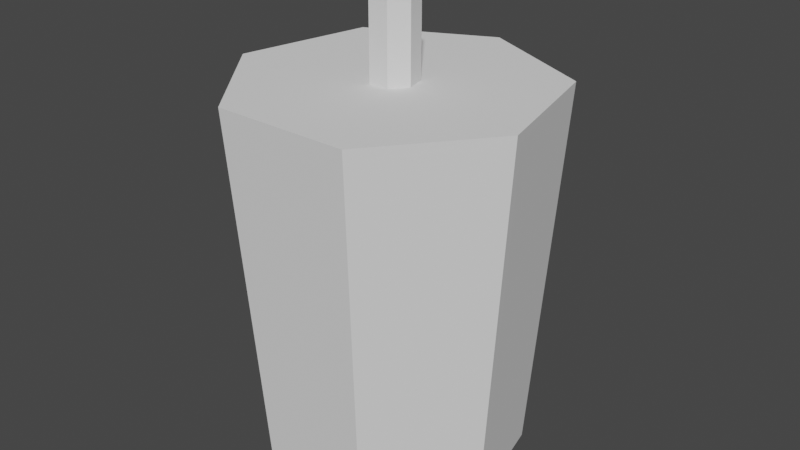 # Source: Hanging_Lantern.blend  (saved by Blender 2.93.21; exported with 4.5.12 LTS)
import bpy
from mathutils import Matrix  # noqa: F401  (used for matrix-valued properties, if any)

bpy.ops.wm.read_factory_settings(use_empty=True)
scene = bpy.context.scene
scene.name = 'Scene'

# ---- collections
col_collection = bpy.data.collections.new('Collection'); scene.collection.children.link(col_collection)
col_lantern = bpy.data.collections.new('Lantern'); scene.collection.children.link(col_lantern)

# ---- world
world_world = bpy.data.worlds.new('World'); scene.world = world_world
world_world.use_nodes = True; world_world.node_tree.nodes.clear()
_N = world_world.node_tree.nodes; _L = world_world.node_tree.links
n0 = _N.new('ShaderNodeOutputWorld'); n0.name = 'World Output'; n0.location = (300, 300)
n1 = _N.new('ShaderNodeBackground'); n1.name = 'Background'; n1.location = (10, 300)
n1.inputs[0].default_value = (0.05088, 0.05088, 0.05088, 1.0)
_L.new(n1.outputs[0], n0.inputs[0])
n0.is_active_output = True
world_world.color = (0.05088, 0.05088, 0.05088)
world_world.use_sun_shadow = False
world_world.sun_shadow_jitter_overblur = 0.0

# ---- meshes
me_cylinder_002 = bpy.data.meshes.new('Cylinder.002')
me_cylinder_002.from_pydata([(1.192e-08, 1.0, -0.518), (1.192e-08, 1.0, 0.518), (0.9511, 0.309, -0.518), (0.9511, 0.309, 0.518), (0.5878, -0.809, -0.518), (0.5878, -0.809, 0.518), (-0.5878, -0.809, -0.518), (-0.5878, -0.809, 0.518), (-0.9511, 0.309, -0.518), (-0.9511, 0.309, 0.518)], [], [(0, 1, 3, 2), (2, 3, 5, 4), (4, 5, 7, 6), (3, 1, 9, 7, 5), (6, 7, 9, 8), (8, 9, 1, 0), (0, 2, 4, 6, 8)])
_uv = me_cylinder_002.uv_layers.new(name='UVMap')
_uv.uv.foreach_set('vector', [1.0, 0.5, 1.0, 1.0, 0.8, 1.0, 0.8, 0.5, 0.8, 0.5, 0.8, 1.0, 0.6, 1.0, 0.6, 0.5, 0.6, 0.5, 0.6, 1.0, 0.4, 1.0, 0.4, 0.5, 0.4783, 0.3242, 0.25, 0.49, 0.02175, 0.3242, 0.1089, 0.05584, 0.3911, 0.05584, 0.4, 0.5, 0.4, 1.0, 0.2, 1.0, 0.2, 0.5, 0.2, 0.5, 0.2, 1.0, 2.98e-08, 1.0, 2.98e-08, 0.5, 0.75, 0.49, 0.9783, 0.3242, 0.8911, 0.05584, 0.6089, 0.05584, 0.5217, 0.3242])
me_cylinder_002.use_remesh_fix_poles = True
me_cylinder_002.use_remesh_preserve_attributes = False
me_cylinder_002.update()
me_cube_002 = bpy.data.meshes.new('Cube.002')
me_cube_002.from_pydata([(-0.05495, -0.005921, -0.6403), (0.08592, 0.1915, -0.2321), (-0.2054, -0.02213, -0.2321), (0.03197, -0.04532, -0.6403), (0.02299, 0.05124, -0.6403), (0.1195, -0.1694, -0.2321), (0.08592, 0.1915, -0.2321), (0.1195, -0.1694, -0.2321), (-0.2054, -0.02213, -0.2321), (0.08592, 0.1915, 0.1468), (0.1195, -0.1694, 0.1468), (-0.2054, -0.02213, 0.1468), (0.01547, 0.03448, 0.4609), (0.02151, -0.03049, 0.4609), (-0.03697, -0.003984, 0.4609), (0.00639, 0.01425, 0.4968), (0.008886, -0.0126, 0.4968), (-0.01528, -0.001646, 0.4968)], [], [(2, 5, 7, 8), (0, 3, 5, 2), (3, 4, 1, 5), (4, 0, 2, 1), (0, 4, 3), (8, 7, 10, 11), (1, 2, 8, 6), (5, 1, 6, 7), (11, 10, 13, 14), (6, 8, 11, 9), (7, 6, 9, 10), (14, 13, 16, 17), (9, 11, 14, 12), (10, 9, 12, 13), (17, 16, 15), (12, 14, 17, 15), (13, 12, 15, 16)])
_uv = me_cube_002.uv_layers.new(name='UVMap')
_uv.uv.foreach_set('vector', [0.625, 1.0, 0.625, 0.75, 0.625, 0.75, 0.625, 1.0, 0.625, 1.0, 0.625, 0.75, 0.625, 0.75, 0.625, 1.0, 0.625, 0.75, 0.625, 0.5, 0.625, 0.5, 0.625, 0.75, 0.625, 0.5, 0.625, 1.0, 0.625, 1.0, 0.625, 0.5, 0.625, 1.0, 0.625, 0.5, 0.625, 0.75, 0.625, 1.0, 0.625, 0.75, 0.625, 0.75, 0.625, 1.0, 0.625, 0.5, 0.625, 1.0, 0.625, 1.0, 0.625, 0.5, 0.625, 0.75, 0.625, 0.5, 0.625, 0.5, 0.625, 0.75, 0.625, 1.0, 0.625, 0.75, 0.625, 0.75, 0.625, 1.0, 0.625, 0.5, 0.625, 1.0, 0.625, 1.0, 0.625, 0.5, 0.625, 0.75, 0.625, 0.5, 0.625, 0.5, 0.625, 0.75, 0.625, 1.0, 0.625, 0.75, 0.625, 0.75, 0.625, 1.0, 0.625, 0.5, 0.625, 1.0, 0.625, 1.0, 0.625, 0.5, 0.625, 0.75, 0.625, 0.5, 0.625, 0.5, 0.625, 0.75, 0.625, 1.0, 0.625, 0.75, 0.625, 0.5, 0.625, 0.5, 0.625, 1.0, 0.625, 1.0, 0.625, 0.5, 0.625, 0.75, 0.625, 0.5, 0.625, 0.5, 0.625, 0.75])
me_cube_002.use_remesh_fix_poles = True
me_cube_002.use_remesh_preserve_attributes = False
me_cube_002.update()
me_cube_001 = bpy.data.meshes.new('Cube.001')
me_cube_001.from_pydata([(-0.2951, -0.03179, -0.3195), (-0.2951, -0.03179, 0.3195), (0.1716, -0.2434, -0.3195), (0.1716, -0.2434, 0.3195), (0.1234, 0.2752, -0.3195), (0.1234, 0.2752, 0.3195)], [], [(4, 2, 0), (4, 5, 3, 2), (2, 3, 1, 0), (0, 1, 5, 4), (1, 3, 5)])
_uv = me_cube_001.uv_layers.new(name='UVMap')
_uv.uv.foreach_set('vector', [0.375, 0.5, 0.375, 0.75, 0.375, 1.0, 0.375, 0.5, 0.625, 0.5, 0.625, 0.75, 0.375, 0.75, 0.375, 0.75, 0.625, 0.75, 0.625, 1.0, 0.375, 1.0, 0.375, 1.0, 0.625, 1.0, 0.625, 0.5, 0.375, 0.5, 0.625, 1.0, 0.625, 0.75, 0.625, 0.5])
me_cube_001.use_remesh_fix_poles = True
me_cube_001.use_remesh_preserve_attributes = False
me_cube_001.update()
me_cylinder = bpy.data.meshes.new('Cylinder')
me_cylinder.from_pydata([(0.07211, 0.9712, 0.09771), (0.07211, 1.176, 2.877), (0.7143, 0.6619, 0.09771), (0.8746, 0.7897, 2.877), (0.9308, -0.2864, 0.09771), (1.131, -0.332, 2.877), (0.3564, -0.9063, 0.09771), (0.4453, -1.091, 2.877), (-0.4863, -0.8437, 0.09771), (-0.5753, -1.028, 2.877), (-0.9629, -0.1458, 0.09771), (-1.163, -0.1914, 2.877), (-0.7143, 0.6619, 0.09771), (-0.8746, 0.7897, 2.877), (-0.07211, 0.9712, 0.09771), (0.8042, 0.5491, 0.09771), (0.9645, 0.6769, 2.877), (-0.07211, 1.176, 2.877), (0.0, 1.0, 0.01788), (5.142e-08, 0.1805, 2.957), (-0.9645, 0.6769, 2.877), (-0.8042, 0.5491, 0.09771), (-1.131, -0.332, 2.877), (-0.9308, -0.2864, 0.09771), (-0.7818, 0.6235, 0.01788), (-0.1411, 0.1125, 2.957), (-0.4453, -1.091, 2.877), (-0.3564, -0.9063, 0.09771), (-0.9749, -0.2225, 0.01788), (-0.1759, -0.04015, 2.957), (0.5753, -1.028, 2.877), (0.4863, -0.8437, 0.09771), (-0.4339, -0.901, 0.01788), (-0.07829, -0.1626, 2.957), (1.163, -0.1914, 2.877), (0.9629, -0.1458, 0.09771), (0.4339, -0.901, 0.01788), (0.07829, -0.1626, 2.957), (0.1411, 0.1125, 2.957), (0.7818, 0.6235, 0.01788), (0.9749, -0.2225, 0.01788), (0.1759, -0.04015, 2.957), (0.9513, 0.7586, 2.957), (0.0, 1.217, 2.957), (1.186, -0.2707, 2.957), (0.5279, -1.096, 2.957), (-0.5279, -1.096, 2.957), (-1.186, -0.2707, 2.957), (-0.9513, 0.7586, 2.957), (0.1411, 0.1125, 3.664), (5.245e-07, 0.1805, 3.664), (0.1759, -0.04015, 3.664), (0.0783, -0.1626, 3.664), (-0.07829, -0.1626, 3.664), (-0.1759, -0.04015, 3.664), (-0.1411, 0.1125, 3.664)], [], [(25, 29, 54, 55), (18, 39, 40, 36, 32, 28, 24), (0, 2, 39, 18), (3, 1, 43, 42), (1, 0, 18, 43), (2, 3, 42, 39), (14, 17, 43, 18), (13, 12, 24, 48), (12, 14, 18, 24), (17, 13, 48, 43), (11, 10, 28, 47), (10, 21, 24, 28), (20, 11, 47, 48), (21, 20, 48, 24), (9, 8, 32, 46), (8, 23, 28, 32), (22, 9, 46, 47), (23, 22, 47, 28), (7, 6, 36, 45), (6, 27, 32, 36), (26, 7, 45, 46), (27, 26, 46, 32), (5, 4, 40, 44), (4, 31, 36, 40), (30, 5, 44, 45), (31, 30, 45, 36), (16, 15, 39, 42), (15, 35, 40, 39), (34, 16, 42, 44), (35, 34, 44, 40), (19, 38, 42, 43), (38, 41, 44, 42), (41, 37, 45, 44), (37, 33, 46, 45), (33, 29, 47, 46), (29, 25, 48, 47), (25, 19, 43, 48), (49, 50, 55, 54, 53, 52, 51), (33, 37, 52, 53), (41, 38, 49, 51), (19, 25, 55, 50), (29, 33, 53, 54), (37, 41, 51, 52), (38, 19, 50, 49)])
_uv = me_cylinder.uv_layers.new(name='UVMap')
_uv.uv.foreach_set('vector', [0.2222, 0.2722, 0.2153, 0.2421, 0.2153, 0.2421, 0.2222, 0.2722, 0.75, 0.49, 0.9376, 0.3996, 0.984, 0.1966, 0.8541, 0.03377, 0.6459, 0.03377, 0.516, 0.1966, 0.5624, 0.3996, 0.9871, 0.5136, 0.8701, 0.5136, 0.8571, 0.5, 1.0, 0.5, 0.8682, 0.9864, 0.989, 0.9864, 1.0, 1.0, 0.8571, 1.0, 0.989, 0.9864, 0.9871, 0.5136, 1.0, 0.5, 1.0, 1.0, 0.8701, 0.5136, 0.8682, 0.9864, 0.8571, 1.0, 0.8571, 0.5, 0.01294, 0.5136, 0.01101, 0.9864, 2.98e-08, 1.0, 2.98e-08, 0.5, 0.1318, 0.9864, 0.1299, 0.5136, 0.1429, 0.5, 0.1429, 1.0, 0.1299, 0.5136, 0.01294, 0.5136, 2.98e-08, 0.5, 0.1429, 0.5, 0.01101, 0.9864, 0.1318, 0.9864, 0.1429, 1.0, 2.98e-08, 1.0, 0.2747, 0.9864, 0.2728, 0.5136, 0.2857, 0.5, 0.2857, 1.0, 0.2728, 0.5136, 0.1558, 0.5136, 0.1429, 0.5, 0.2857, 0.5, 0.1539, 0.9864, 0.2747, 0.9864, 0.2857, 1.0, 0.1429, 1.0, 0.1558, 0.5136, 0.1539, 0.9864, 0.1429, 1.0, 0.1429, 0.5, 0.4176, 0.9864, 0.4156, 0.5136, 0.4286, 0.5, 0.4286, 1.0, 0.4156, 0.5136, 0.2987, 0.5136, 0.2857, 0.5, 0.4286, 0.5, 0.2967, 0.9864, 0.4176, 0.9864, 0.4286, 1.0, 0.2857, 1.0, 0.2987, 0.5136, 0.2967, 0.9864, 0.2857, 1.0, 0.2857, 0.5, 0.5604, 0.9864, 0.5585, 0.5136, 0.5714, 0.5, 0.5714, 1.0, 0.5585, 0.5136, 0.4415, 0.5136, 0.4286, 0.5, 0.5714, 0.5, 0.4396, 0.9864, 0.5604, 0.9864, 0.5714, 1.0, 0.4286, 1.0, 0.4415, 0.5136, 0.4396, 0.9864, 0.4286, 1.0, 0.4286, 0.5, 0.7033, 0.9864, 0.7013, 0.5136, 0.7143, 0.5, 0.7143, 1.0, 0.7013, 0.5136, 0.5844, 0.5136, 0.5714, 0.5, 0.7143, 0.5, 0.5824, 0.9864, 0.7033, 0.9864, 0.7143, 1.0, 0.5714, 1.0, 0.5844, 0.5136, 0.5824, 0.9864, 0.5714, 1.0, 0.5714, 0.5, 0.8461, 0.9864, 0.8442, 0.5136, 0.8571, 0.5, 0.8571, 1.0, 0.8442, 0.5136, 0.7272, 0.5136, 0.7143, 0.5, 0.8571, 0.5, 0.7253, 0.9864, 0.8461, 0.9864, 0.8571, 1.0, 0.7143, 1.0, 0.7272, 0.5136, 0.7253, 0.9864, 0.7143, 1.0, 0.7143, 0.5, 0.25, 0.2856, 0.2778, 0.2722, 0.4376, 0.3996, 0.25, 0.49, 0.2778, 0.2722, 0.2847, 0.2421, 0.484, 0.1966, 0.4376, 0.3996, 0.2847, 0.2421, 0.2654, 0.2179, 0.3541, 0.03377, 0.484, 0.1966, 0.2654, 0.2179, 0.2346, 0.2179, 0.1459, 0.03377, 0.3541, 0.03377, 0.2346, 0.2179, 0.2153, 0.2421, 0.01602, 0.1966, 0.1459, 0.03377, 0.2153, 0.2421, 0.2222, 0.2722, 0.06236, 0.3996, 0.01602, 0.1966, 0.2222, 0.2722, 0.25, 0.2856, 0.25, 0.49, 0.06236, 0.3996, 0.2778, 0.2722, 0.25, 0.2856, 0.2222, 0.2722, 0.2153, 0.2421, 0.2346, 0.2179, 0.2654, 0.2179, 0.2847, 0.2421, 0.2346, 0.2179, 0.2654, 0.2179, 0.2654, 0.2179, 0.2346, 0.2179, 0.2847, 0.2421, 0.2778, 0.2722, 0.2778, 0.2722, 0.2847, 0.2421, 0.25, 0.2856, 0.2222, 0.2722, 0.2222, 0.2722, 0.25, 0.2856, 0.2153, 0.2421, 0.2346, 0.2179, 0.2346, 0.2179, 0.2153, 0.2421, 0.2654, 0.2179, 0.2847, 0.2421, 0.2847, 0.2421, 0.2654, 0.2179, 0.2778, 0.2722, 0.25, 0.2856, 0.25, 0.2856, 0.2778, 0.2722])
me_cylinder.use_remesh_fix_poles = True
me_cylinder.use_remesh_preserve_attributes = False
me_cylinder.update()
me_cylinder_001 = bpy.data.meshes.new('Cylinder.001')
me_cylinder_001.from_pydata([(0.07211, 0.9712, 0.09771), (0.07211, 1.176, 2.877), (0.7143, 0.6619, 0.09771), (0.8746, 0.7897, 2.877), (0.9308, -0.2864, 0.09771), (1.131, -0.332, 2.877), (0.3564, -0.9063, 0.09771), (0.4453, -1.091, 2.877), (-0.4863, -0.8437, 0.09771), (-0.5753, -1.028, 2.877), (-0.9629, -0.1458, 0.09771), (-1.163, -0.1914, 2.877), (-0.7143, 0.6619, 0.09771), (-0.8746, 0.7897, 2.877), (-0.07211, 0.9712, 0.09771), (0.8042, 0.5491, 0.09771), (0.9645, 0.6769, 2.877), (-0.07211, 1.176, 2.877), (-0.9645, 0.6769, 2.877), (-0.8042, 0.5491, 0.09771), (-1.131, -0.332, 2.877), (-0.9308, -0.2864, 0.09771), (-0.4453, -1.091, 2.877), (-0.3564, -0.9063, 0.09771), (0.5753, -1.028, 2.877), (0.4863, -0.8437, 0.09771), (1.163, -0.1914, 2.877), (0.9629, -0.1458, 0.09771)], [], [(0, 1, 3, 2), (15, 16, 26, 27), (4, 5, 24, 25), (6, 7, 22, 23), (8, 9, 20, 21), (10, 11, 18, 19), (12, 13, 17, 14)])
_uv = me_cylinder_001.uv_layers.new(name='UVMap')
_uv.uv.foreach_set('vector', [0.9871, 0.5136, 0.989, 0.9864, 0.8682, 0.9864, 0.8701, 0.5136, 0.8442, 0.5136, 0.8461, 0.9864, 0.7253, 0.9864, 0.7272, 0.5136, 0.7013, 0.5136, 0.7033, 0.9864, 0.5824, 0.9864, 0.5844, 0.5136, 0.5585, 0.5136, 0.5604, 0.9864, 0.4396, 0.9864, 0.4415, 0.5136, 0.4156, 0.5136, 0.4176, 0.9864, 0.2967, 0.9864, 0.2987, 0.5136, 0.2728, 0.5136, 0.2747, 0.9864, 0.1539, 0.9864, 0.1558, 0.5136, 0.1299, 0.5136, 0.1318, 0.9864, 0.01101, 0.9864, 0.01294, 0.5136])
me_cylinder_001.use_remesh_fix_poles = True
me_cylinder_001.use_remesh_preserve_attributes = False
me_cylinder_001.update()

# ---- objects
ob_candle_wax = bpy.data.objects.new('Candle wax', me_cylinder_002)
ob_flame = bpy.data.objects.new('Flame', me_cube_002)
ob_wick = bpy.data.objects.new('Wick', me_cube_001)
ob_lantern_frame = bpy.data.objects.new('Lantern Frame', me_cylinder)
ob_glass_panes = bpy.data.objects.new('Glass Panes', me_cylinder_001)

# ---- transforms, parenting, visibility, modifiers, constraints
ob_candle_wax.location = (0.002567, 0.003134, 0.3342)
ob_candle_wax.scale = (0.5112, 0.5112, 0.5112)
ob_flame.location = (0.01223, 0.01493, 0.9253)
ob_flame.scale = (0.2542, 0.2542, 0.2542)
ob_wick.location = (0.01223, 0.01493, 0.6816)
ob_wick.scale = (0.2542, 0.2542, 0.2542)
ob_lantern_frame.location = (0.0, 0.0, 0.0)
ob_glass_panes.location = (0.0, 0.0, 0.0)

# ---- collection membership
col_collection.objects.link(ob_candle_wax)
col_collection.objects.link(ob_flame)
col_collection.objects.link(ob_wick)
col_lantern.objects.link(ob_lantern_frame)
col_lantern.objects.link(ob_glass_panes)

# ---- scene / render settings (as saved in the file)
scene.frame_start = 1; scene.frame_end = 250; scene.frame_set(1)
scene.render.engine = 'BLENDER_EEVEE_NEXT'
scene.cycles.use_denoising = False
scene.cycles.samples = 128
scene.cycles.sampling_pattern = 'TABULATED_SOBOL'
scene.cycles.use_adaptive_sampling = False
scene.cycles.use_light_tree = False
scene.view_settings.view_transform = 'Filmic'
bpy.context.view_layer.update()

# ---- added for rendering (the .blend has no active camera and no usable light): camera, sun
cam_auto = bpy.data.cameras.new('AutoCamera')
cam_auto.lens = 50.0
cam_auto.sensor_width = 36.0
cam_auto.clip_end = 1000.0
ob_auto_camera = bpy.data.objects.new('AutoCamera', cam_auto)
scene.collection.objects.link(ob_auto_camera)
ob_auto_camera.location = (4.55847, -5.40991, 5.48782)
ob_auto_camera.rotation_euler = (1.09748, -7.21219e-08, 0.694738)
scene.camera = ob_auto_camera
light_auto_sun = bpy.data.lights.new('AutoSun', 'SUN')
light_auto_sun.energy = 3.0
light_auto_sun.angle = 0.0523599
ob_auto_sun = bpy.data.objects.new('AutoSun', light_auto_sun)
scene.collection.objects.link(ob_auto_sun)
ob_auto_sun.rotation_euler = (0.872665, 0.174533, 0.523599)
bpy.context.view_layer.update()
